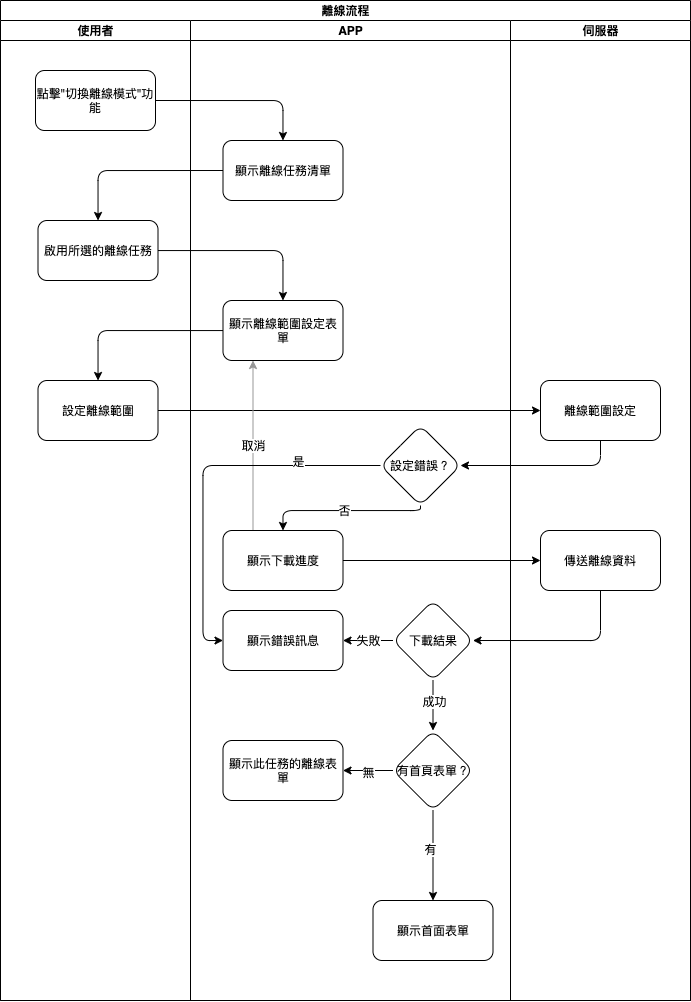

The diagram above was exported from draw.io. Its source (the exported page's mxGraphModel, read from the mxfile embedded in the PNG):
<mxGraphModel dx="888" dy="695" grid="1" gridSize="10" guides="1" tooltips="1" connect="1" arrows="1" fold="1" page="1" pageScale="1" pageWidth="827" pageHeight="1169" math="0" shadow="0">
  <root>
    <mxCell id="WIyWlLk6GJQsqaUBKTNV-0" />
    <mxCell id="WIyWlLk6GJQsqaUBKTNV-1" parent="WIyWlLk6GJQsqaUBKTNV-0" />
    <mxCell id="6Vfiw2A5gk9l5P6L9NvQ-0" value="離線流程" style="swimlane;html=1;childLayout=stackLayout;resizeParent=1;resizeParentMax=0;startSize=20;" vertex="1" parent="WIyWlLk6GJQsqaUBKTNV-1">
      <mxGeometry x="80" y="80" width="690" height="1000" as="geometry" />
    </mxCell>
    <mxCell id="6Vfiw2A5gk9l5P6L9NvQ-1" value="使用者" style="swimlane;html=1;startSize=20;" vertex="1" parent="6Vfiw2A5gk9l5P6L9NvQ-0">
      <mxGeometry y="20" width="190" height="980" as="geometry" />
    </mxCell>
    <mxCell id="6Vfiw2A5gk9l5P6L9NvQ-5" value="啟用所選的離線任務" style="rounded=1;whiteSpace=wrap;html=1;" vertex="1" parent="6Vfiw2A5gk9l5P6L9NvQ-1">
      <mxGeometry x="37.5" y="200" width="120" height="60" as="geometry" />
    </mxCell>
    <mxCell id="6Vfiw2A5gk9l5P6L9NvQ-11" value="設定離線範圍" style="whiteSpace=wrap;html=1;rounded=1;" vertex="1" parent="6Vfiw2A5gk9l5P6L9NvQ-1">
      <mxGeometry x="37.5" y="360" width="120" height="60" as="geometry" />
    </mxCell>
    <mxCell id="6Vfiw2A5gk9l5P6L9NvQ-37" value="點擊&quot;切換離線模式&quot;功能" style="rounded=1;whiteSpace=wrap;html=1;" vertex="1" parent="6Vfiw2A5gk9l5P6L9NvQ-1">
      <mxGeometry x="35" y="50" width="120" height="60" as="geometry" />
    </mxCell>
    <mxCell id="6Vfiw2A5gk9l5P6L9NvQ-8" style="edgeStyle=orthogonalEdgeStyle;rounded=1;orthogonalLoop=1;jettySize=auto;html=1;exitX=0;exitY=0.5;exitDx=0;exitDy=0;" edge="1" parent="6Vfiw2A5gk9l5P6L9NvQ-0" source="6Vfiw2A5gk9l5P6L9NvQ-6" target="6Vfiw2A5gk9l5P6L9NvQ-5">
      <mxGeometry relative="1" as="geometry" />
    </mxCell>
    <mxCell id="6Vfiw2A5gk9l5P6L9NvQ-10" value="" style="edgeStyle=orthogonalEdgeStyle;rounded=1;orthogonalLoop=1;jettySize=auto;html=1;" edge="1" parent="6Vfiw2A5gk9l5P6L9NvQ-0" source="6Vfiw2A5gk9l5P6L9NvQ-5" target="6Vfiw2A5gk9l5P6L9NvQ-9">
      <mxGeometry relative="1" as="geometry" />
    </mxCell>
    <mxCell id="6Vfiw2A5gk9l5P6L9NvQ-12" value="" style="edgeStyle=orthogonalEdgeStyle;rounded=1;orthogonalLoop=1;jettySize=auto;html=1;" edge="1" parent="6Vfiw2A5gk9l5P6L9NvQ-0" source="6Vfiw2A5gk9l5P6L9NvQ-9" target="6Vfiw2A5gk9l5P6L9NvQ-11">
      <mxGeometry relative="1" as="geometry" />
    </mxCell>
    <mxCell id="6Vfiw2A5gk9l5P6L9NvQ-14" value="" style="edgeStyle=orthogonalEdgeStyle;rounded=1;orthogonalLoop=1;jettySize=auto;html=1;" edge="1" parent="6Vfiw2A5gk9l5P6L9NvQ-0" source="6Vfiw2A5gk9l5P6L9NvQ-11" target="NF72kMRN2IyKvvUy4aWr-0">
      <mxGeometry relative="1" as="geometry" />
    </mxCell>
    <mxCell id="6Vfiw2A5gk9l5P6L9NvQ-20" value="" style="edgeStyle=orthogonalEdgeStyle;rounded=1;orthogonalLoop=1;jettySize=auto;html=1;" edge="1" parent="6Vfiw2A5gk9l5P6L9NvQ-0" source="6Vfiw2A5gk9l5P6L9NvQ-13" target="6Vfiw2A5gk9l5P6L9NvQ-19">
      <mxGeometry relative="1" as="geometry" />
    </mxCell>
    <mxCell id="6Vfiw2A5gk9l5P6L9NvQ-22" value="" style="edgeStyle=orthogonalEdgeStyle;rounded=1;orthogonalLoop=1;jettySize=auto;html=1;exitX=0.5;exitY=1;exitDx=0;exitDy=0;entryX=1;entryY=0.5;entryDx=0;entryDy=0;" edge="1" parent="6Vfiw2A5gk9l5P6L9NvQ-0" source="6Vfiw2A5gk9l5P6L9NvQ-19" target="6Vfiw2A5gk9l5P6L9NvQ-21">
      <mxGeometry relative="1" as="geometry" />
    </mxCell>
    <mxCell id="6Vfiw2A5gk9l5P6L9NvQ-2" value="APP" style="swimlane;html=1;startSize=20;" vertex="1" parent="6Vfiw2A5gk9l5P6L9NvQ-0">
      <mxGeometry x="190" y="20" width="320" height="980" as="geometry" />
    </mxCell>
    <mxCell id="6Vfiw2A5gk9l5P6L9NvQ-6" value="顯示離線任務清單" style="rounded=1;whiteSpace=wrap;html=1;" vertex="1" parent="6Vfiw2A5gk9l5P6L9NvQ-2">
      <mxGeometry x="32.5" y="120" width="120" height="60" as="geometry" />
    </mxCell>
    <mxCell id="6Vfiw2A5gk9l5P6L9NvQ-9" value="顯示離線範圍設定表單" style="whiteSpace=wrap;html=1;rounded=1;" vertex="1" parent="6Vfiw2A5gk9l5P6L9NvQ-2">
      <mxGeometry x="32.5" y="280" width="120" height="60" as="geometry" />
    </mxCell>
    <mxCell id="YIepWqwfyc9CD8_pQuYs-0" value="取消" style="edgeStyle=orthogonalEdgeStyle;rounded=1;orthogonalLoop=1;jettySize=auto;html=1;exitX=0.25;exitY=0;exitDx=0;exitDy=0;entryX=0.25;entryY=1;entryDx=0;entryDy=0;strokeColor=#969696;" edge="1" parent="6Vfiw2A5gk9l5P6L9NvQ-2" source="6Vfiw2A5gk9l5P6L9NvQ-13" target="6Vfiw2A5gk9l5P6L9NvQ-9">
      <mxGeometry relative="1" as="geometry" />
    </mxCell>
    <mxCell id="6Vfiw2A5gk9l5P6L9NvQ-13" value="顯示下載進度" style="whiteSpace=wrap;html=1;rounded=1;" vertex="1" parent="6Vfiw2A5gk9l5P6L9NvQ-2">
      <mxGeometry x="32.5" y="510" width="120" height="60" as="geometry" />
    </mxCell>
    <mxCell id="6Vfiw2A5gk9l5P6L9NvQ-21" value="下載結果" style="rhombus;whiteSpace=wrap;html=1;rounded=1;" vertex="1" parent="6Vfiw2A5gk9l5P6L9NvQ-2">
      <mxGeometry x="202.5" y="580" width="80" height="80" as="geometry" />
    </mxCell>
    <mxCell id="6Vfiw2A5gk9l5P6L9NvQ-23" value="顯示錯誤訊息" style="whiteSpace=wrap;html=1;rounded=1;" vertex="1" parent="6Vfiw2A5gk9l5P6L9NvQ-2">
      <mxGeometry x="32.5" y="590" width="120" height="60" as="geometry" />
    </mxCell>
    <mxCell id="6Vfiw2A5gk9l5P6L9NvQ-24" value="失敗" style="edgeStyle=orthogonalEdgeStyle;rounded=1;orthogonalLoop=1;jettySize=auto;html=1;" edge="1" parent="6Vfiw2A5gk9l5P6L9NvQ-2" source="6Vfiw2A5gk9l5P6L9NvQ-21" target="6Vfiw2A5gk9l5P6L9NvQ-23">
      <mxGeometry relative="1" as="geometry" />
    </mxCell>
    <mxCell id="6Vfiw2A5gk9l5P6L9NvQ-31" value="顯示此任務的離線表單" style="whiteSpace=wrap;html=1;rounded=1;" vertex="1" parent="6Vfiw2A5gk9l5P6L9NvQ-2">
      <mxGeometry x="32.5" y="720" width="120" height="60" as="geometry" />
    </mxCell>
    <mxCell id="NF72kMRN2IyKvvUy4aWr-3" style="edgeStyle=orthogonalEdgeStyle;rounded=1;orthogonalLoop=1;jettySize=auto;html=1;exitX=0;exitY=0.5;exitDx=0;exitDy=0;entryX=0;entryY=0.5;entryDx=0;entryDy=0;" edge="1" parent="6Vfiw2A5gk9l5P6L9NvQ-2" source="NF72kMRN2IyKvvUy4aWr-1" target="6Vfiw2A5gk9l5P6L9NvQ-23">
      <mxGeometry relative="1" as="geometry" />
    </mxCell>
    <mxCell id="NF72kMRN2IyKvvUy4aWr-4" value="是" style="edgeLabel;html=1;align=center;verticalAlign=middle;resizable=0;points=[];" vertex="1" connectable="0" parent="NF72kMRN2IyKvvUy4aWr-3">
      <mxGeometry x="-0.555" y="-5" relative="1" as="geometry">
        <mxPoint as="offset" />
      </mxGeometry>
    </mxCell>
    <mxCell id="NF72kMRN2IyKvvUy4aWr-5" value="否" style="edgeStyle=orthogonalEdgeStyle;rounded=1;orthogonalLoop=1;jettySize=auto;html=1;exitX=0.5;exitY=1;exitDx=0;exitDy=0;entryX=0.5;entryY=0;entryDx=0;entryDy=0;" edge="1" parent="6Vfiw2A5gk9l5P6L9NvQ-2" source="NF72kMRN2IyKvvUy4aWr-1" target="6Vfiw2A5gk9l5P6L9NvQ-13">
      <mxGeometry relative="1" as="geometry">
        <Array as="points">
          <mxPoint x="230" y="490" />
          <mxPoint x="92" y="490" />
        </Array>
      </mxGeometry>
    </mxCell>
    <mxCell id="NF72kMRN2IyKvvUy4aWr-1" value="設定錯誤？" style="rhombus;whiteSpace=wrap;html=1;rounded=1;" vertex="1" parent="6Vfiw2A5gk9l5P6L9NvQ-2">
      <mxGeometry x="190" y="405" width="80" height="80" as="geometry" />
    </mxCell>
    <mxCell id="6Vfiw2A5gk9l5P6L9NvQ-3" value="伺服器" style="swimlane;html=1;startSize=20;" vertex="1" parent="6Vfiw2A5gk9l5P6L9NvQ-0">
      <mxGeometry x="510" y="20" width="180" height="980" as="geometry" />
    </mxCell>
    <mxCell id="6Vfiw2A5gk9l5P6L9NvQ-19" value="傳送離線資料" style="whiteSpace=wrap;html=1;rounded=1;" vertex="1" parent="6Vfiw2A5gk9l5P6L9NvQ-3">
      <mxGeometry x="30" y="510" width="120" height="60" as="geometry" />
    </mxCell>
    <mxCell id="NF72kMRN2IyKvvUy4aWr-0" value="離線範圍設定" style="whiteSpace=wrap;html=1;rounded=1;" vertex="1" parent="6Vfiw2A5gk9l5P6L9NvQ-3">
      <mxGeometry x="30" y="360" width="120" height="60" as="geometry" />
    </mxCell>
    <mxCell id="6Vfiw2A5gk9l5P6L9NvQ-38" style="edgeStyle=orthogonalEdgeStyle;rounded=1;orthogonalLoop=1;jettySize=auto;html=1;exitX=1;exitY=0.5;exitDx=0;exitDy=0;" edge="1" parent="6Vfiw2A5gk9l5P6L9NvQ-0" source="6Vfiw2A5gk9l5P6L9NvQ-37" target="6Vfiw2A5gk9l5P6L9NvQ-6">
      <mxGeometry relative="1" as="geometry" />
    </mxCell>
    <mxCell id="NF72kMRN2IyKvvUy4aWr-2" value="" style="edgeStyle=orthogonalEdgeStyle;rounded=1;orthogonalLoop=1;jettySize=auto;html=1;exitX=0.5;exitY=1;exitDx=0;exitDy=0;" edge="1" parent="6Vfiw2A5gk9l5P6L9NvQ-0" source="NF72kMRN2IyKvvUy4aWr-0" target="NF72kMRN2IyKvvUy4aWr-1">
      <mxGeometry relative="1" as="geometry" />
    </mxCell>
    <mxCell id="6Vfiw2A5gk9l5P6L9NvQ-32" value="" style="edgeStyle=orthogonalEdgeStyle;rounded=1;orthogonalLoop=1;jettySize=auto;html=1;" edge="1" parent="WIyWlLk6GJQsqaUBKTNV-1" source="6Vfiw2A5gk9l5P6L9NvQ-28" target="6Vfiw2A5gk9l5P6L9NvQ-31">
      <mxGeometry relative="1" as="geometry" />
    </mxCell>
    <mxCell id="6Vfiw2A5gk9l5P6L9NvQ-33" value="無" style="edgeLabel;html=1;align=center;verticalAlign=middle;resizable=0;points=[];" vertex="1" connectable="0" parent="6Vfiw2A5gk9l5P6L9NvQ-32">
      <mxGeometry x="0.0024" y="1" relative="1" as="geometry">
        <mxPoint as="offset" />
      </mxGeometry>
    </mxCell>
    <mxCell id="6Vfiw2A5gk9l5P6L9NvQ-35" value="" style="edgeStyle=orthogonalEdgeStyle;rounded=1;orthogonalLoop=1;jettySize=auto;html=1;" edge="1" parent="WIyWlLk6GJQsqaUBKTNV-1" source="6Vfiw2A5gk9l5P6L9NvQ-28" target="6Vfiw2A5gk9l5P6L9NvQ-34">
      <mxGeometry relative="1" as="geometry" />
    </mxCell>
    <mxCell id="6Vfiw2A5gk9l5P6L9NvQ-36" value="有" style="edgeLabel;html=1;align=center;verticalAlign=middle;resizable=0;points=[];" vertex="1" connectable="0" parent="6Vfiw2A5gk9l5P6L9NvQ-35">
      <mxGeometry x="-0.1438" y="-3" relative="1" as="geometry">
        <mxPoint as="offset" />
      </mxGeometry>
    </mxCell>
    <mxCell id="6Vfiw2A5gk9l5P6L9NvQ-28" value="有首頁表單？" style="rhombus;whiteSpace=wrap;html=1;rounded=1;" vertex="1" parent="WIyWlLk6GJQsqaUBKTNV-1">
      <mxGeometry x="472.5" y="810" width="80" height="80" as="geometry" />
    </mxCell>
    <mxCell id="6Vfiw2A5gk9l5P6L9NvQ-29" value="" style="edgeStyle=orthogonalEdgeStyle;rounded=1;orthogonalLoop=1;jettySize=auto;html=1;" edge="1" parent="WIyWlLk6GJQsqaUBKTNV-1" source="6Vfiw2A5gk9l5P6L9NvQ-21" target="6Vfiw2A5gk9l5P6L9NvQ-28">
      <mxGeometry relative="1" as="geometry" />
    </mxCell>
    <mxCell id="6Vfiw2A5gk9l5P6L9NvQ-30" value="成功" style="edgeLabel;html=1;align=center;verticalAlign=middle;resizable=0;points=[];" vertex="1" connectable="0" parent="6Vfiw2A5gk9l5P6L9NvQ-29">
      <mxGeometry x="-0.1838" y="1" relative="1" as="geometry">
        <mxPoint as="offset" />
      </mxGeometry>
    </mxCell>
    <mxCell id="6Vfiw2A5gk9l5P6L9NvQ-34" value="顯示首面表單" style="whiteSpace=wrap;html=1;rounded=1;" vertex="1" parent="WIyWlLk6GJQsqaUBKTNV-1">
      <mxGeometry x="452.5" y="980" width="120" height="60" as="geometry" />
    </mxCell>
  </root>
</mxGraphModel>